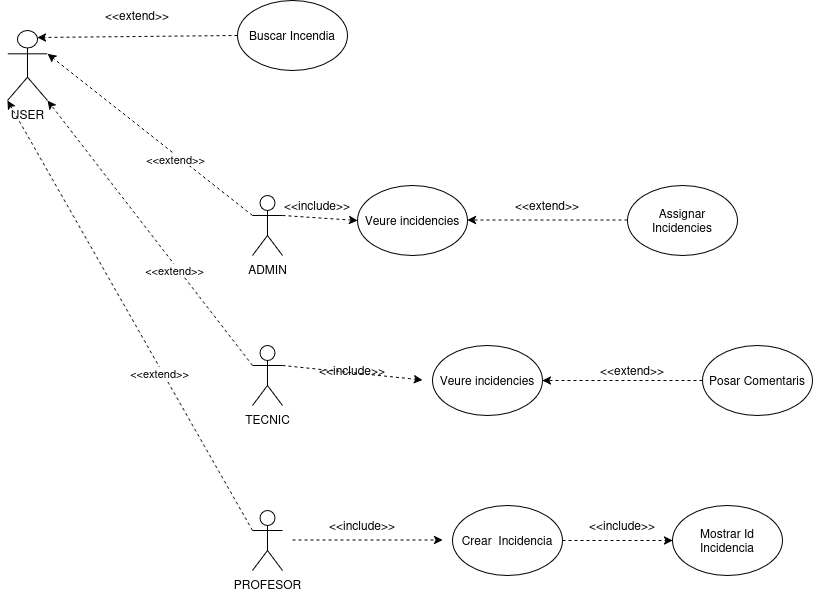

The diagram above was exported from draw.io. Its source (the exported page's mxGraphModel, read from the mxfile embedded in the PNG):
<mxGraphModel dx="1419" dy="513" grid="1" gridSize="10" guides="1" tooltips="1" connect="1" arrows="1" fold="1" page="1" pageScale="1" pageWidth="583" pageHeight="413" math="0" shadow="0">
  <root>
    <mxCell id="0" />
    <mxCell id="1" parent="0" />
    <mxCell id="sXB8P84BKl-mLNORSjp4-15" parent="1" style="ellipse;whiteSpace=wrap;html=1;" value="Buscar Incendia" vertex="1">
      <mxGeometry height="70" width="110" x="-110" y="105" as="geometry" />
    </mxCell>
    <mxCell id="BIrDdcMk_2eGG-9K7jwp-5" edge="1" parent="1" source="sXB8P84BKl-mLNORSjp4-15" style="endArrow=classic;html=1;rounded=0;strokeColor=default;dashed=1;entryX=0.75;entryY=0.1;entryDx=0;entryDy=0;entryPerimeter=0;exitX=0;exitY=0.5;exitDx=0;exitDy=0;" target="BIrDdcMk_2eGG-9K7jwp-7" value="">
      <mxGeometry height="50" relative="1" width="50" as="geometry">
        <mxPoint x="-150" y="160" as="sourcePoint" />
        <mxPoint x="-130" y="144.5" as="targetPoint" />
      </mxGeometry>
    </mxCell>
    <mxCell id="BIrDdcMk_2eGG-9K7jwp-7" parent="1" style="shape=umlActor;verticalLabelPosition=bottom;verticalAlign=top;html=1;outlineConnect=0;" value="USER" vertex="1">
      <mxGeometry height="70" width="40" x="-340" y="135" as="geometry" />
    </mxCell>
    <mxCell id="BIrDdcMk_2eGG-9K7jwp-15" parent="1" style="text;html=1;whiteSpace=wrap;strokeColor=none;fillColor=none;align=center;verticalAlign=middle;rounded=0;" value="&amp;lt;&amp;lt;extend&amp;gt;&amp;gt;" vertex="1">
      <mxGeometry height="30" width="60" x="-240" y="105" as="geometry" />
    </mxCell>
    <mxCell id="BIrDdcMk_2eGG-9K7jwp-34" parent="1" style="shape=umlActor;verticalLabelPosition=bottom;verticalAlign=top;html=1;outlineConnect=0;" value="ADMIN" vertex="1">
      <mxGeometry height="60" width="30" x="-95" y="300" as="geometry" />
    </mxCell>
    <mxCell id="BIrDdcMk_2eGG-9K7jwp-35" edge="1" parent="1" source="BIrDdcMk_2eGG-9K7jwp-34" style="endArrow=classic;html=1;rounded=0;strokeColor=default;dashed=1;exitX=0;exitY=0.3333333333333333;exitDx=0;exitDy=0;exitPerimeter=0;entryX=1;entryY=0.3333333333333333;entryDx=0;entryDy=0;entryPerimeter=0;" target="BIrDdcMk_2eGG-9K7jwp-7" value="">
      <mxGeometry height="50" relative="1" width="50" as="geometry">
        <mxPoint x="-180" y="319.23" as="sourcePoint" />
        <mxPoint x="-280" y="190" as="targetPoint" />
      </mxGeometry>
    </mxCell>
    <mxCell id="BIrDdcMk_2eGG-9K7jwp-36" connectable="0" parent="BIrDdcMk_2eGG-9K7jwp-35" style="edgeLabel;html=1;align=center;verticalAlign=middle;resizable=0;points=[];" value="&lt;div&gt;&amp;lt;&amp;lt;extend&amp;gt;&amp;gt;&lt;/div&gt;" vertex="1">
      <mxGeometry relative="1" x="-0.2562" y="3" as="geometry">
        <mxPoint y="1" as="offset" />
      </mxGeometry>
    </mxCell>
    <mxCell id="BIrDdcMk_2eGG-9K7jwp-37" parent="1" style="shape=umlActor;verticalLabelPosition=bottom;verticalAlign=top;html=1;outlineConnect=0;" value="TECNIC" vertex="1">
      <mxGeometry height="60" width="30" x="-95" y="450" as="geometry" />
    </mxCell>
    <mxCell id="BIrDdcMk_2eGG-9K7jwp-38" edge="1" parent="1" source="BIrDdcMk_2eGG-9K7jwp-34" style="endArrow=classic;html=1;rounded=0;strokeColor=default;dashed=1;entryX=0;entryY=0.5;entryDx=0;entryDy=0;exitX=1;exitY=0.3333333333333333;exitDx=0;exitDy=0;exitPerimeter=0;" target="BIrDdcMk_2eGG-9K7jwp-39" value="">
      <mxGeometry height="50" relative="1" width="50" as="geometry">
        <mxPoint x="-200" y="564" as="sourcePoint" />
        <mxPoint x="-100" y="564.38" as="targetPoint" />
      </mxGeometry>
    </mxCell>
    <mxCell id="BIrDdcMk_2eGG-9K7jwp-39" parent="1" style="ellipse;whiteSpace=wrap;html=1;" value="&lt;div&gt;Veure incidencies&lt;/div&gt;" vertex="1">
      <mxGeometry height="70" width="110" x="10" y="290" as="geometry" />
    </mxCell>
    <mxCell id="BIrDdcMk_2eGG-9K7jwp-40" edge="1" parent="1" style="endArrow=classic;html=1;rounded=0;strokeColor=default;dashed=1;exitX=0;exitY=0.5;exitDx=0;exitDy=0;entryX=1;entryY=0.5;entryDx=0;entryDy=0;" value="">
      <mxGeometry height="50" relative="1" width="50" as="geometry">
        <mxPoint x="280" y="324.54999999999995" as="sourcePoint" />
        <mxPoint x="120" y="324.54999999999995" as="targetPoint" />
      </mxGeometry>
    </mxCell>
    <mxCell id="BIrDdcMk_2eGG-9K7jwp-41" parent="1" style="ellipse;whiteSpace=wrap;html=1;" value="Assignar Incidencies" vertex="1">
      <mxGeometry height="70" width="110" x="280" y="290" as="geometry" />
    </mxCell>
    <mxCell id="BIrDdcMk_2eGG-9K7jwp-42" parent="1" style="text;html=1;whiteSpace=wrap;strokeColor=none;fillColor=none;align=center;verticalAlign=middle;rounded=0;" value="&amp;lt;&amp;lt;extend&amp;gt;&amp;gt;" vertex="1">
      <mxGeometry height="30" width="60" x="170" y="295" as="geometry" />
    </mxCell>
    <mxCell id="BIrDdcMk_2eGG-9K7jwp-44" edge="1" parent="1" source="BIrDdcMk_2eGG-9K7jwp-37" style="endArrow=classic;html=1;rounded=0;strokeColor=default;dashed=1;exitX=0;exitY=0.3333333333333333;exitDx=0;exitDy=0;exitPerimeter=0;entryX=1;entryY=1;entryDx=0;entryDy=0;entryPerimeter=0;" target="BIrDdcMk_2eGG-9K7jwp-7" value="">
      <mxGeometry height="50" relative="1" width="50" as="geometry">
        <mxPoint x="-293" y="625" as="sourcePoint" />
        <mxPoint x="-363" y="255" as="targetPoint" />
      </mxGeometry>
    </mxCell>
    <mxCell id="BIrDdcMk_2eGG-9K7jwp-45" connectable="0" parent="BIrDdcMk_2eGG-9K7jwp-44" style="edgeLabel;html=1;align=center;verticalAlign=middle;resizable=0;points=[];" value="&lt;div&gt;&amp;lt;&amp;lt;extend&amp;gt;&amp;gt;&lt;/div&gt;" vertex="1">
      <mxGeometry relative="1" x="-0.2562" y="3" as="geometry">
        <mxPoint y="1" as="offset" />
      </mxGeometry>
    </mxCell>
    <mxCell id="BIrDdcMk_2eGG-9K7jwp-48" edge="1" parent="1" source="BIrDdcMk_2eGG-9K7jwp-64" style="endArrow=classic;html=1;rounded=0;strokeColor=default;dashed=1;exitX=0;exitY=0.3333333333333333;exitDx=0;exitDy=0;exitPerimeter=0;entryX=0;entryY=1;entryDx=0;entryDy=0;entryPerimeter=0;" target="BIrDdcMk_2eGG-9K7jwp-7" value="">
      <mxGeometry height="50" relative="1" width="50" as="geometry">
        <mxPoint x="-237.5" y="795" as="sourcePoint" />
        <mxPoint x="-352.5" y="290" as="targetPoint" />
      </mxGeometry>
    </mxCell>
    <mxCell id="BIrDdcMk_2eGG-9K7jwp-49" connectable="0" parent="BIrDdcMk_2eGG-9K7jwp-48" style="edgeLabel;html=1;align=center;verticalAlign=middle;resizable=0;points=[];" value="&lt;div&gt;&amp;lt;&amp;lt;extend&amp;gt;&amp;gt;&lt;/div&gt;" vertex="1">
      <mxGeometry relative="1" x="-0.2562" y="3" as="geometry">
        <mxPoint y="1" as="offset" />
      </mxGeometry>
    </mxCell>
    <mxCell id="BIrDdcMk_2eGG-9K7jwp-64" parent="1" style="shape=umlActor;verticalLabelPosition=bottom;verticalAlign=top;html=1;outlineConnect=0;" value="PROFESOR" vertex="1">
      <mxGeometry height="60" width="30" x="-95" y="615" as="geometry" />
    </mxCell>
    <mxCell id="BIrDdcMk_2eGG-9K7jwp-65" edge="1" parent="1" style="endArrow=classic;html=1;rounded=0;strokeColor=default;dashed=1;exitX=1;exitY=0.5;exitDx=0;exitDy=0;" value="">
      <mxGeometry height="50" relative="1" width="50" as="geometry">
        <mxPoint x="-55" y="644.5" as="sourcePoint" />
        <mxPoint x="95" y="644.5" as="targetPoint" />
      </mxGeometry>
    </mxCell>
    <mxCell id="BIrDdcMk_2eGG-9K7jwp-66" parent="1" style="ellipse;whiteSpace=wrap;html=1;" value="&lt;div&gt;Crear&amp;nbsp; Incidencia&lt;/div&gt;" vertex="1">
      <mxGeometry height="70" width="110" x="105" y="610" as="geometry" />
    </mxCell>
    <mxCell id="BIrDdcMk_2eGG-9K7jwp-67" parent="1" style="text;html=1;whiteSpace=wrap;strokeColor=none;fillColor=none;align=center;verticalAlign=middle;rounded=0;" value="&amp;lt;&amp;lt;include&amp;gt;&amp;gt;" vertex="1">
      <mxGeometry height="30" width="60" x="-15" y="615" as="geometry" />
    </mxCell>
    <mxCell id="BIrDdcMk_2eGG-9K7jwp-68" edge="1" parent="1" source="BIrDdcMk_2eGG-9K7jwp-66" style="endArrow=classic;html=1;rounded=0;strokeColor=default;dashed=1;exitX=1;exitY=0.5;exitDx=0;exitDy=0;entryX=0;entryY=0.5;entryDx=0;entryDy=0;" target="BIrDdcMk_2eGG-9K7jwp-69" value="">
      <mxGeometry height="50" relative="1" width="50" as="geometry">
        <Array as="points" />
        <mxPoint x="194.9999999999991" y="680.95" as="sourcePoint" />
        <mxPoint x="245" y="665" as="targetPoint" />
      </mxGeometry>
    </mxCell>
    <mxCell id="BIrDdcMk_2eGG-9K7jwp-69" parent="1" style="ellipse;whiteSpace=wrap;html=1;" value="&lt;div&gt;Mostrar Id&lt;/div&gt;&lt;div&gt;Incidencia&lt;/div&gt;" vertex="1">
      <mxGeometry height="70" width="110" x="325" y="610" as="geometry" />
    </mxCell>
    <mxCell id="BIrDdcMk_2eGG-9K7jwp-70" parent="1" style="text;html=1;whiteSpace=wrap;strokeColor=none;fillColor=none;align=center;verticalAlign=middle;rounded=0;" value="&amp;lt;&amp;lt;include&amp;gt;&amp;gt;" vertex="1">
      <mxGeometry height="30" width="60" x="245" y="615" as="geometry" />
    </mxCell>
    <mxCell id="BIrDdcMk_2eGG-9K7jwp-72" edge="1" parent="1" source="BIrDdcMk_2eGG-9K7jwp-37" style="endArrow=classic;html=1;rounded=0;strokeColor=default;dashed=1;exitX=1;exitY=0.3333333333333333;exitDx=0;exitDy=0;exitPerimeter=0;" value="">
      <mxGeometry height="50" relative="1" width="50" as="geometry">
        <mxPoint x="-75" y="484.5" as="sourcePoint" />
        <mxPoint x="75" y="484.5" as="targetPoint" />
      </mxGeometry>
    </mxCell>
    <mxCell id="BIrDdcMk_2eGG-9K7jwp-73" parent="1" style="ellipse;whiteSpace=wrap;html=1;" value="&lt;div&gt;Veure incidencies&lt;/div&gt;" vertex="1">
      <mxGeometry height="70" width="110" x="85" y="450" as="geometry" />
    </mxCell>
    <mxCell id="BIrDdcMk_2eGG-9K7jwp-74" parent="1" style="text;html=1;whiteSpace=wrap;strokeColor=none;fillColor=none;align=center;verticalAlign=middle;rounded=0;" value="&amp;lt;&amp;lt;include&amp;gt;&amp;gt;" vertex="1">
      <mxGeometry height="30" width="60" x="-25" y="460" as="geometry" />
    </mxCell>
    <mxCell id="BIrDdcMk_2eGG-9K7jwp-75" edge="1" parent="1" source="BIrDdcMk_2eGG-9K7jwp-76" style="endArrow=classic;html=1;rounded=0;strokeColor=default;dashed=1;exitX=0;exitY=0.5;exitDx=0;exitDy=0;entryX=1;entryY=0.5;entryDx=0;entryDy=0;" target="BIrDdcMk_2eGG-9K7jwp-73" value="">
      <mxGeometry height="50" relative="1" width="50" as="geometry">
        <mxPoint x="205" y="525" as="sourcePoint" />
        <mxPoint x="355" y="525" as="targetPoint" />
      </mxGeometry>
    </mxCell>
    <mxCell id="BIrDdcMk_2eGG-9K7jwp-76" parent="1" style="ellipse;whiteSpace=wrap;html=1;" value="Posar Comentaris" vertex="1">
      <mxGeometry height="70" width="110" x="355" y="450" as="geometry" />
    </mxCell>
    <mxCell id="BIrDdcMk_2eGG-9K7jwp-77" parent="1" style="text;html=1;whiteSpace=wrap;strokeColor=none;fillColor=none;align=center;verticalAlign=middle;rounded=0;" value="&amp;lt;&amp;lt;extend&amp;gt;&amp;gt;" vertex="1">
      <mxGeometry height="30" width="60" x="255" y="460" as="geometry" />
    </mxCell>
    <mxCell id="BIrDdcMk_2eGG-9K7jwp-78" parent="1" style="text;html=1;whiteSpace=wrap;strokeColor=none;fillColor=none;align=center;verticalAlign=middle;rounded=0;" value="&amp;lt;&amp;lt;include&amp;gt;&amp;gt;" vertex="1">
      <mxGeometry height="30" width="60" x="-60" y="295" as="geometry" />
    </mxCell>
  </root>
</mxGraphModel>